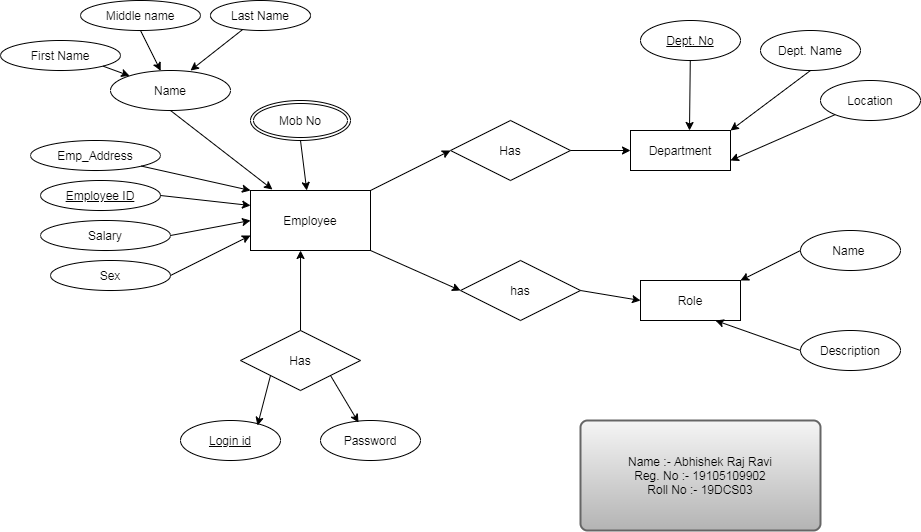

The diagram above was exported from draw.io. Its source (the exported page's mxGraphModel, read from the mxfile embedded in the PNG):
<mxGraphModel dx="941" dy="450" grid="1" gridSize="10" guides="1" tooltips="1" connect="1" arrows="1" fold="1" page="1" pageScale="1" pageWidth="850" pageHeight="1100" math="0" shadow="0">
  <root>
    <mxCell id="0" />
    <mxCell id="1" parent="0" />
    <mxCell id="QWLJbSfea73I5IA6TglM-52" style="edgeStyle=none;rounded=0;sketch=0;orthogonalLoop=1;jettySize=auto;html=1;exitX=1;exitY=0;exitDx=0;exitDy=0;entryX=0;entryY=0.5;entryDx=0;entryDy=0;endSize=6;strokeColor=#000000;strokeWidth=1;" edge="1" parent="1" source="QWLJbSfea73I5IA6TglM-11" target="QWLJbSfea73I5IA6TglM-50">
      <mxGeometry relative="1" as="geometry" />
    </mxCell>
    <mxCell id="QWLJbSfea73I5IA6TglM-53" style="edgeStyle=none;rounded=0;sketch=0;orthogonalLoop=1;jettySize=auto;html=1;exitX=1;exitY=1;exitDx=0;exitDy=0;entryX=0;entryY=0.5;entryDx=0;entryDy=0;endSize=6;strokeColor=#000000;strokeWidth=1;" edge="1" parent="1" source="QWLJbSfea73I5IA6TglM-11" target="QWLJbSfea73I5IA6TglM-51">
      <mxGeometry relative="1" as="geometry" />
    </mxCell>
    <mxCell id="QWLJbSfea73I5IA6TglM-11" value="Employee" style="rounded=0;whiteSpace=wrap;html=1;fillColor=none;" vertex="1" parent="1">
      <mxGeometry x="280" y="280" width="120" height="60" as="geometry" />
    </mxCell>
    <mxCell id="QWLJbSfea73I5IA6TglM-47" style="edgeStyle=none;rounded=0;sketch=0;orthogonalLoop=1;jettySize=auto;html=1;exitX=1;exitY=0.5;exitDx=0;exitDy=0;entryX=0;entryY=0.5;entryDx=0;entryDy=0;endSize=6;strokeColor=#000000;strokeWidth=1;" edge="1" parent="1" source="QWLJbSfea73I5IA6TglM-14" target="QWLJbSfea73I5IA6TglM-11">
      <mxGeometry relative="1" as="geometry" />
    </mxCell>
    <mxCell id="QWLJbSfea73I5IA6TglM-14" value="Salary" style="ellipse;whiteSpace=wrap;html=1;fillColor=none;" vertex="1" parent="1">
      <mxGeometry x="70" y="310" width="130" height="30" as="geometry" />
    </mxCell>
    <mxCell id="QWLJbSfea73I5IA6TglM-18" style="edgeStyle=none;rounded=0;orthogonalLoop=1;jettySize=auto;html=1;exitX=1;exitY=1;exitDx=0;exitDy=0;entryX=1;entryY=1;entryDx=0;entryDy=0;" edge="1" parent="1" source="QWLJbSfea73I5IA6TglM-15" target="QWLJbSfea73I5IA6TglM-15">
      <mxGeometry relative="1" as="geometry">
        <mxPoint x="222" y="230" as="targetPoint" />
      </mxGeometry>
    </mxCell>
    <mxCell id="QWLJbSfea73I5IA6TglM-46" style="edgeStyle=none;rounded=0;sketch=0;orthogonalLoop=1;jettySize=auto;html=1;exitX=1;exitY=0.5;exitDx=0;exitDy=0;entryX=0;entryY=0.25;entryDx=0;entryDy=0;endSize=6;strokeColor=#000000;strokeWidth=1;" edge="1" parent="1" source="QWLJbSfea73I5IA6TglM-15" target="QWLJbSfea73I5IA6TglM-11">
      <mxGeometry relative="1" as="geometry" />
    </mxCell>
    <mxCell id="QWLJbSfea73I5IA6TglM-15" value="Employee ID" style="ellipse;whiteSpace=wrap;html=1;gradientColor=#ffffff;fontStyle=4;fillColor=none;" vertex="1" parent="1">
      <mxGeometry x="70" y="270" width="120" height="30" as="geometry" />
    </mxCell>
    <mxCell id="QWLJbSfea73I5IA6TglM-16" style="edgeStyle=none;rounded=0;orthogonalLoop=1;jettySize=auto;html=1;entryX=0.5;entryY=1;entryDx=0;entryDy=0;" edge="1" parent="1" source="QWLJbSfea73I5IA6TglM-15" target="QWLJbSfea73I5IA6TglM-15">
      <mxGeometry relative="1" as="geometry" />
    </mxCell>
    <mxCell id="QWLJbSfea73I5IA6TglM-45" style="edgeStyle=none;rounded=0;sketch=0;orthogonalLoop=1;jettySize=auto;html=1;exitX=1;exitY=1;exitDx=0;exitDy=0;entryX=0;entryY=0;entryDx=0;entryDy=0;endSize=6;strokeColor=#000000;strokeWidth=1;" edge="1" parent="1" source="QWLJbSfea73I5IA6TglM-20" target="QWLJbSfea73I5IA6TglM-11">
      <mxGeometry relative="1" as="geometry" />
    </mxCell>
    <mxCell id="QWLJbSfea73I5IA6TglM-20" value="Emp_Address" style="ellipse;whiteSpace=wrap;html=1;fillColor=none;" vertex="1" parent="1">
      <mxGeometry x="60" y="230" width="130" height="30" as="geometry" />
    </mxCell>
    <mxCell id="QWLJbSfea73I5IA6TglM-49" style="edgeStyle=none;rounded=0;sketch=0;orthogonalLoop=1;jettySize=auto;html=1;exitX=0.5;exitY=1;exitDx=0;exitDy=0;entryX=0.183;entryY=-0.017;entryDx=0;entryDy=0;entryPerimeter=0;endSize=6;strokeColor=#000000;strokeWidth=1;" edge="1" parent="1" source="QWLJbSfea73I5IA6TglM-23" target="QWLJbSfea73I5IA6TglM-11">
      <mxGeometry relative="1" as="geometry" />
    </mxCell>
    <mxCell id="QWLJbSfea73I5IA6TglM-23" value="Name" style="ellipse;whiteSpace=wrap;html=1;gradientColor=#ffffff;fillColor=none;" vertex="1" parent="1">
      <mxGeometry x="140" y="160" width="120" height="40" as="geometry" />
    </mxCell>
    <mxCell id="QWLJbSfea73I5IA6TglM-48" style="edgeStyle=none;rounded=0;sketch=0;orthogonalLoop=1;jettySize=auto;html=1;exitX=1;exitY=0.5;exitDx=0;exitDy=0;entryX=0;entryY=0.75;entryDx=0;entryDy=0;endSize=6;strokeColor=#000000;strokeWidth=1;" edge="1" parent="1" source="QWLJbSfea73I5IA6TglM-25" target="QWLJbSfea73I5IA6TglM-11">
      <mxGeometry relative="1" as="geometry" />
    </mxCell>
    <mxCell id="QWLJbSfea73I5IA6TglM-25" value="Sex" style="ellipse;whiteSpace=wrap;html=1;gradientColor=#ffffff;fillColor=none;" vertex="1" parent="1">
      <mxGeometry x="80" y="350" width="120" height="30" as="geometry" />
    </mxCell>
    <mxCell id="QWLJbSfea73I5IA6TglM-37" style="edgeStyle=none;rounded=0;sketch=0;orthogonalLoop=1;jettySize=auto;html=1;exitX=1;exitY=1;exitDx=0;exitDy=0;endSize=6;strokeColor=#000000;strokeWidth=1;" edge="1" parent="1" source="QWLJbSfea73I5IA6TglM-31" target="QWLJbSfea73I5IA6TglM-23">
      <mxGeometry relative="1" as="geometry" />
    </mxCell>
    <mxCell id="QWLJbSfea73I5IA6TglM-31" value="First Name" style="ellipse;whiteSpace=wrap;html=1;fillColor=none;gradientColor=none;" vertex="1" parent="1">
      <mxGeometry x="30" y="130" width="120" height="30" as="geometry" />
    </mxCell>
    <mxCell id="QWLJbSfea73I5IA6TglM-35" style="edgeStyle=none;orthogonalLoop=1;jettySize=auto;html=1;exitX=0.5;exitY=1;exitDx=0;exitDy=0;rounded=0;endSize=6;strokeWidth=1;sketch=0;strokeColor=none;" edge="1" parent="1" target="QWLJbSfea73I5IA6TglM-23">
      <mxGeometry relative="1" as="geometry">
        <mxPoint x="270" y="130" as="sourcePoint" />
      </mxGeometry>
    </mxCell>
    <mxCell id="QWLJbSfea73I5IA6TglM-44" style="edgeStyle=none;rounded=0;sketch=0;orthogonalLoop=1;jettySize=auto;html=1;exitX=0.5;exitY=1;exitDx=0;exitDy=0;endSize=6;strokeColor=#000000;strokeWidth=1;" edge="1" parent="1" source="QWLJbSfea73I5IA6TglM-33" target="QWLJbSfea73I5IA6TglM-23">
      <mxGeometry relative="1" as="geometry" />
    </mxCell>
    <mxCell id="QWLJbSfea73I5IA6TglM-33" value="Middle name" style="ellipse;whiteSpace=wrap;html=1;fillColor=none;gradientColor=none;" vertex="1" parent="1">
      <mxGeometry x="110" y="90" width="120" height="30" as="geometry" />
    </mxCell>
    <mxCell id="QWLJbSfea73I5IA6TglM-40" style="edgeStyle=none;rounded=0;sketch=0;orthogonalLoop=1;jettySize=auto;html=1;endSize=6;strokeColor=#000000;strokeWidth=1;" edge="1" parent="1" source="QWLJbSfea73I5IA6TglM-39">
      <mxGeometry relative="1" as="geometry">
        <mxPoint x="220" y="160" as="targetPoint" />
      </mxGeometry>
    </mxCell>
    <mxCell id="QWLJbSfea73I5IA6TglM-39" value="Last Name" style="ellipse;whiteSpace=wrap;html=1;align=center;fillColor=none;gradientColor=none;" vertex="1" parent="1">
      <mxGeometry x="240" y="90" width="100" height="30" as="geometry" />
    </mxCell>
    <mxCell id="QWLJbSfea73I5IA6TglM-43" style="edgeStyle=none;rounded=0;sketch=0;orthogonalLoop=1;jettySize=auto;html=1;exitX=0.5;exitY=1;exitDx=0;exitDy=0;endSize=6;strokeColor=#000000;strokeWidth=1;" edge="1" parent="1" source="QWLJbSfea73I5IA6TglM-42" target="QWLJbSfea73I5IA6TglM-11">
      <mxGeometry relative="1" as="geometry" />
    </mxCell>
    <mxCell id="QWLJbSfea73I5IA6TglM-42" value="Mob No" style="ellipse;shape=doubleEllipse;margin=3;whiteSpace=wrap;html=1;align=center;fillColor=none;gradientColor=none;" vertex="1" parent="1">
      <mxGeometry x="280" y="190" width="100" height="40" as="geometry" />
    </mxCell>
    <mxCell id="QWLJbSfea73I5IA6TglM-55" style="edgeStyle=none;rounded=0;sketch=0;orthogonalLoop=1;jettySize=auto;html=1;exitX=1;exitY=0.5;exitDx=0;exitDy=0;entryX=0;entryY=0.5;entryDx=0;entryDy=0;endSize=6;strokeColor=#000000;strokeWidth=1;" edge="1" parent="1" source="QWLJbSfea73I5IA6TglM-50" target="QWLJbSfea73I5IA6TglM-54">
      <mxGeometry relative="1" as="geometry" />
    </mxCell>
    <mxCell id="QWLJbSfea73I5IA6TglM-50" value="Has" style="shape=rhombus;perimeter=rhombusPerimeter;whiteSpace=wrap;html=1;align=center;fillColor=none;gradientColor=none;" vertex="1" parent="1">
      <mxGeometry x="480" y="210" width="120" height="60" as="geometry" />
    </mxCell>
    <mxCell id="QWLJbSfea73I5IA6TglM-58" style="edgeStyle=none;rounded=0;sketch=0;orthogonalLoop=1;jettySize=auto;html=1;exitX=1;exitY=0.5;exitDx=0;exitDy=0;endSize=6;strokeColor=#000000;strokeWidth=1;" edge="1" parent="1" source="QWLJbSfea73I5IA6TglM-51">
      <mxGeometry relative="1" as="geometry">
        <mxPoint x="670" y="390" as="targetPoint" />
      </mxGeometry>
    </mxCell>
    <mxCell id="QWLJbSfea73I5IA6TglM-51" value="has" style="shape=rhombus;perimeter=rhombusPerimeter;whiteSpace=wrap;html=1;align=center;fillColor=none;gradientColor=none;" vertex="1" parent="1">
      <mxGeometry x="490" y="350" width="120" height="60" as="geometry" />
    </mxCell>
    <mxCell id="QWLJbSfea73I5IA6TglM-54" value="Department" style="whiteSpace=wrap;html=1;align=center;fillColor=none;gradientColor=none;" vertex="1" parent="1">
      <mxGeometry x="660" y="220" width="100" height="40" as="geometry" />
    </mxCell>
    <mxCell id="QWLJbSfea73I5IA6TglM-56" value="Role" style="whiteSpace=wrap;html=1;align=center;fillColor=none;gradientColor=none;" vertex="1" parent="1">
      <mxGeometry x="670" y="370" width="100" height="40" as="geometry" />
    </mxCell>
    <mxCell id="QWLJbSfea73I5IA6TglM-57" style="edgeStyle=none;rounded=0;sketch=0;orthogonalLoop=1;jettySize=auto;html=1;entryX=0;entryY=0.5;entryDx=0;entryDy=0;endSize=6;strokeColor=#000000;strokeWidth=1;" edge="1" parent="1" source="QWLJbSfea73I5IA6TglM-56" target="QWLJbSfea73I5IA6TglM-56">
      <mxGeometry relative="1" as="geometry" />
    </mxCell>
    <mxCell id="QWLJbSfea73I5IA6TglM-63" style="edgeStyle=none;rounded=0;sketch=0;orthogonalLoop=1;jettySize=auto;html=1;exitX=0.5;exitY=1;exitDx=0;exitDy=0;entryX=1;entryY=0;entryDx=0;entryDy=0;endSize=6;strokeColor=#000000;strokeWidth=1;" edge="1" parent="1" source="QWLJbSfea73I5IA6TglM-59" target="QWLJbSfea73I5IA6TglM-54">
      <mxGeometry relative="1" as="geometry" />
    </mxCell>
    <mxCell id="QWLJbSfea73I5IA6TglM-59" value="Dept. Name" style="ellipse;whiteSpace=wrap;html=1;align=center;fillColor=none;gradientColor=none;" vertex="1" parent="1">
      <mxGeometry x="790" y="120" width="100" height="40" as="geometry" />
    </mxCell>
    <mxCell id="QWLJbSfea73I5IA6TglM-64" style="edgeStyle=none;rounded=0;sketch=0;orthogonalLoop=1;jettySize=auto;html=1;exitX=0;exitY=1;exitDx=0;exitDy=0;entryX=1;entryY=0.75;entryDx=0;entryDy=0;endSize=6;strokeColor=#000000;strokeWidth=1;" edge="1" parent="1" source="QWLJbSfea73I5IA6TglM-60" target="QWLJbSfea73I5IA6TglM-54">
      <mxGeometry relative="1" as="geometry" />
    </mxCell>
    <mxCell id="QWLJbSfea73I5IA6TglM-60" value="Location" style="ellipse;whiteSpace=wrap;html=1;align=center;fillColor=none;gradientColor=none;" vertex="1" parent="1">
      <mxGeometry x="850" y="170" width="100" height="40" as="geometry" />
    </mxCell>
    <mxCell id="QWLJbSfea73I5IA6TglM-62" style="edgeStyle=none;rounded=0;sketch=0;orthogonalLoop=1;jettySize=auto;html=1;entryX=0.59;entryY=0;entryDx=0;entryDy=0;entryPerimeter=0;endSize=6;strokeColor=#000000;strokeWidth=1;" edge="1" parent="1" source="QWLJbSfea73I5IA6TglM-61" target="QWLJbSfea73I5IA6TglM-54">
      <mxGeometry relative="1" as="geometry" />
    </mxCell>
    <mxCell id="QWLJbSfea73I5IA6TglM-61" value="Dept. No" style="ellipse;whiteSpace=wrap;html=1;align=center;fontStyle=4;fillColor=none;gradientColor=none;" vertex="1" parent="1">
      <mxGeometry x="670" y="110" width="100" height="40" as="geometry" />
    </mxCell>
    <mxCell id="QWLJbSfea73I5IA6TglM-69" style="edgeStyle=none;rounded=0;sketch=0;orthogonalLoop=1;jettySize=auto;html=1;exitX=0;exitY=0.5;exitDx=0;exitDy=0;entryX=1;entryY=0;entryDx=0;entryDy=0;endSize=6;strokeColor=#000000;strokeWidth=1;" edge="1" parent="1" source="QWLJbSfea73I5IA6TglM-67" target="QWLJbSfea73I5IA6TglM-56">
      <mxGeometry relative="1" as="geometry" />
    </mxCell>
    <mxCell id="QWLJbSfea73I5IA6TglM-67" value="Name&amp;nbsp;" style="ellipse;whiteSpace=wrap;html=1;align=center;fillColor=none;gradientColor=none;" vertex="1" parent="1">
      <mxGeometry x="830" y="320" width="100" height="40" as="geometry" />
    </mxCell>
    <mxCell id="QWLJbSfea73I5IA6TglM-70" style="edgeStyle=none;rounded=0;sketch=0;orthogonalLoop=1;jettySize=auto;html=1;exitX=0;exitY=0.5;exitDx=0;exitDy=0;entryX=0.75;entryY=1;entryDx=0;entryDy=0;endSize=6;strokeColor=#000000;strokeWidth=1;" edge="1" parent="1" source="QWLJbSfea73I5IA6TglM-68" target="QWLJbSfea73I5IA6TglM-56">
      <mxGeometry relative="1" as="geometry" />
    </mxCell>
    <mxCell id="QWLJbSfea73I5IA6TglM-68" value="Description" style="ellipse;whiteSpace=wrap;html=1;align=center;fillColor=none;gradientColor=none;" vertex="1" parent="1">
      <mxGeometry x="830" y="420" width="100" height="40" as="geometry" />
    </mxCell>
    <mxCell id="QWLJbSfea73I5IA6TglM-72" style="edgeStyle=none;rounded=0;sketch=0;orthogonalLoop=1;jettySize=auto;html=1;entryX=0.417;entryY=1;entryDx=0;entryDy=0;entryPerimeter=0;endSize=6;strokeColor=#000000;strokeWidth=1;" edge="1" parent="1" source="QWLJbSfea73I5IA6TglM-71" target="QWLJbSfea73I5IA6TglM-11">
      <mxGeometry relative="1" as="geometry" />
    </mxCell>
    <mxCell id="QWLJbSfea73I5IA6TglM-78" style="edgeStyle=none;rounded=0;sketch=0;orthogonalLoop=1;jettySize=auto;html=1;exitX=0;exitY=1;exitDx=0;exitDy=0;entryX=0.77;entryY=0.125;entryDx=0;entryDy=0;entryPerimeter=0;endSize=6;strokeColor=#000000;strokeWidth=1;" edge="1" parent="1" source="QWLJbSfea73I5IA6TglM-71" target="QWLJbSfea73I5IA6TglM-75">
      <mxGeometry relative="1" as="geometry" />
    </mxCell>
    <mxCell id="QWLJbSfea73I5IA6TglM-79" style="edgeStyle=none;rounded=0;sketch=0;orthogonalLoop=1;jettySize=auto;html=1;exitX=1;exitY=1;exitDx=0;exitDy=0;entryX=0.38;entryY=0.05;entryDx=0;entryDy=0;entryPerimeter=0;endSize=6;strokeColor=#000000;strokeWidth=1;" edge="1" parent="1" source="QWLJbSfea73I5IA6TglM-71" target="QWLJbSfea73I5IA6TglM-74">
      <mxGeometry relative="1" as="geometry" />
    </mxCell>
    <mxCell id="QWLJbSfea73I5IA6TglM-71" value="Has" style="shape=rhombus;perimeter=rhombusPerimeter;whiteSpace=wrap;html=1;align=center;fillColor=none;gradientColor=none;" vertex="1" parent="1">
      <mxGeometry x="270" y="420" width="120" height="60" as="geometry" />
    </mxCell>
    <mxCell id="QWLJbSfea73I5IA6TglM-74" value="Password" style="ellipse;whiteSpace=wrap;html=1;align=center;fillColor=none;gradientColor=none;" vertex="1" parent="1">
      <mxGeometry x="350" y="510" width="100" height="40" as="geometry" />
    </mxCell>
    <mxCell id="QWLJbSfea73I5IA6TglM-75" value="Login id" style="ellipse;whiteSpace=wrap;html=1;align=center;fontStyle=4;fillColor=none;gradientColor=none;" vertex="1" parent="1">
      <mxGeometry x="210" y="510" width="100" height="40" as="geometry" />
    </mxCell>
    <mxCell id="QWLJbSfea73I5IA6TglM-80" value="Name :- Abhishek Raj Ravi&lt;br&gt;Reg. No :- 19105109902&lt;br&gt;Roll No :- 19DCS03" style="rounded=1;whiteSpace=wrap;html=1;absoluteArcSize=1;arcSize=14;strokeWidth=2;fillColor=#f5f5f5;strokeColor=#666666;gradientColor=#b3b3b3;" vertex="1" parent="1">
      <mxGeometry x="610" y="510" width="240" height="110" as="geometry" />
    </mxCell>
  </root>
</mxGraphModel>